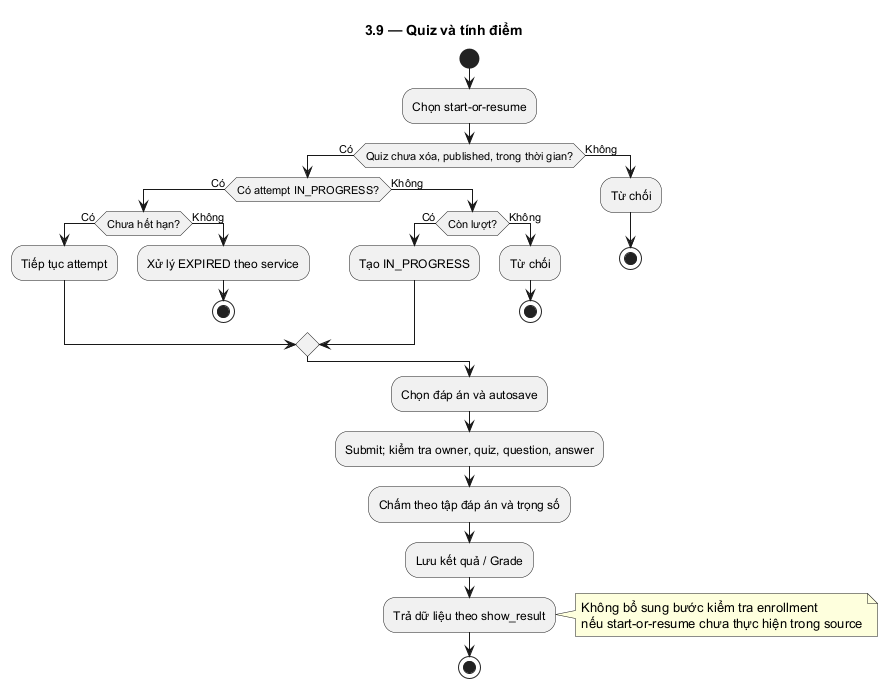

The diagram above was rendered by PlantUML. Its source (embedded in the PNG):
@startuml
skinparam defaultFontName DejaVu Sans
skinparam shadowing false
hide footbox
title 3.9 — Quiz và tính điểm
start
:Chọn start-or-resume;
if (Quiz chưa xóa, published, trong thời gian?) then (Có)
if (Có attempt IN_PROGRESS?) then (Có)
if (Chưa hết hạn?) then (Có)
:Tiếp tục attempt;
else (Không)
:Xử lý EXPIRED theo service;
stop
endif
else (Không)
if (Còn lượt?) then (Có)
:Tạo IN_PROGRESS;
else (Không)
:Từ chối;
stop
endif
endif
else (Không)
:Từ chối;
stop
endif
:Chọn đáp án và autosave;
:Submit; kiểm tra owner, quiz, question, answer;
:Chấm theo tập đáp án và trọng số;
:Lưu kết quả / Grade;
:Trả dữ liệu theo show_result;
note right: Không bổ sung bước kiểm tra enrollment\nnếu start-or-resume chưa thực hiện trong source
stop
@enduml